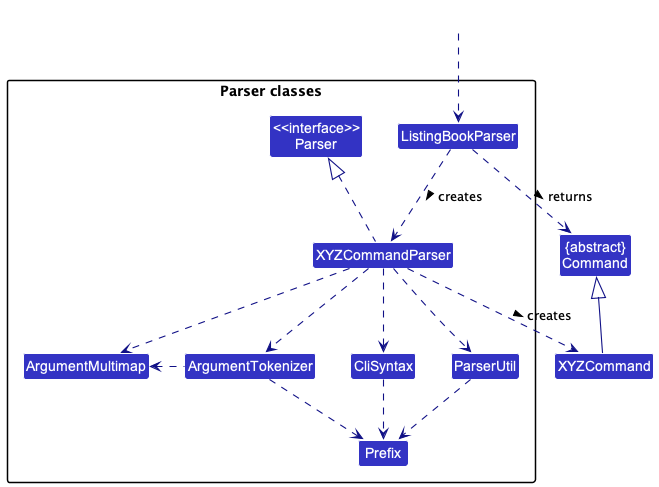

The diagram above was rendered by PlantUML. Its source (embedded in the PNG):
@startuml
!include style.puml
skinparam arrowThickness 1.1
skinparam arrowColor LOGIC_COLOR_T4
skinparam classBackgroundColor LOGIC_COLOR

Class "{abstract}\nCommand" as Command
Class XYZCommand

package "Parser classes"{
Class "<<interface>>\nParser" as Parser
Class ListingBookParser
Class XYZCommandParser
Class CliSyntax
Class ParserUtil
Class ArgumentMultimap
Class ArgumentTokenizer
Class Prefix
}

Class HiddenOutside #FFFFFF
HiddenOutside ..> ListingBookParser

ListingBookParser .down.> XYZCommandParser: creates >

XYZCommandParser ..> XYZCommand : creates >
ListingBookParser ..> Command : returns >
XYZCommandParser .up.|> Parser
XYZCommandParser ..> ArgumentMultimap
XYZCommandParser ..> ArgumentTokenizer
ArgumentTokenizer .left.> ArgumentMultimap
XYZCommandParser ..> CliSyntax
CliSyntax ..> Prefix
XYZCommandParser ..> ParserUtil
ParserUtil .down.> Prefix
ArgumentTokenizer .down.> Prefix
XYZCommand -up-|> Command
@enduml